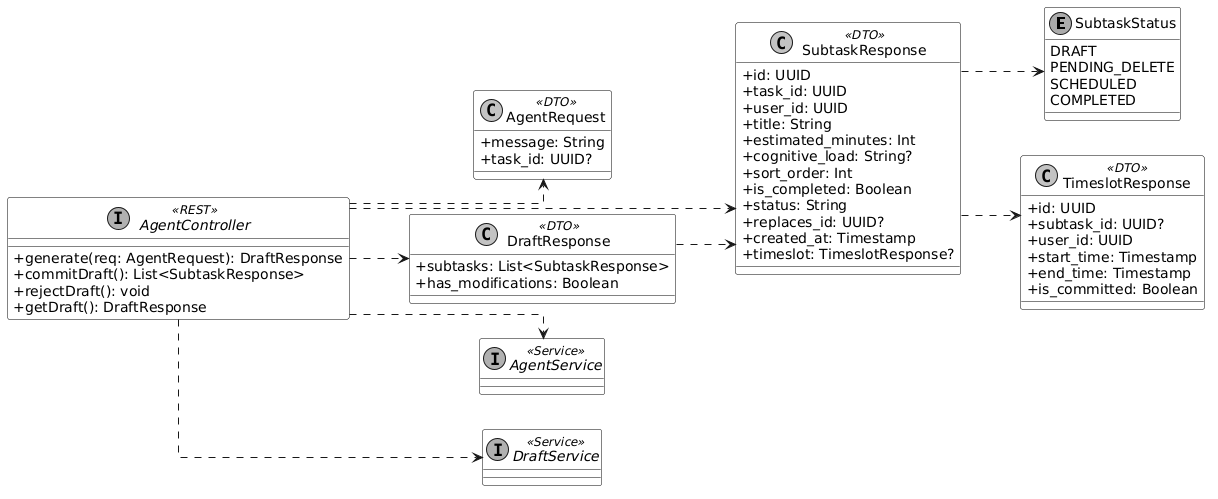

The diagram above was rendered by PlantUML. Its source (embedded in the PNG):
@startuml
skinparam monochrome true
skinparam shadowing false
skinparam defaultFontName Arial
skinparam classAttributeIconSize 0
skinparam linetype ortho
skinparam classBackgroundColor transparent
skinparam classBorderColor black
skinparam classAttributeBackgroundColor transparent
skinparam backgroundColor transparent
left to right direction

enum SubtaskStatus {
    DRAFT
    PENDING_DELETE
    SCHEDULED
    COMPLETED
}

class TimeslotResponse <<DTO>> {
    + id: UUID
    + subtask_id: UUID?
    + user_id: UUID
    + start_time: Timestamp
    + end_time: Timestamp
    + is_committed: Boolean
}

class SubtaskResponse <<DTO>> {
    + id: UUID
    + task_id: UUID
    + user_id: UUID
    + title: String
    + estimated_minutes: Int
    + cognitive_load: String?
    + sort_order: Int
    + is_completed: Boolean
    + status: String
    + replaces_id: UUID?
    + created_at: Timestamp
    + timeslot: TimeslotResponse?
}

class AgentRequest <<DTO>> {
    + message: String
    + task_id: UUID?
}

class DraftResponse <<DTO>> {
    + subtasks: List<SubtaskResponse>
    + has_modifications: Boolean
}

interface AgentController <<REST>> {
    + generate(req: AgentRequest): DraftResponse
    + commitDraft(): List<SubtaskResponse>
    + rejectDraft(): void
    + getDraft(): DraftResponse
}

interface AgentService <<Service>>
interface DraftService <<Service>>

AgentController ..> AgentRequest
AgentController ..> DraftResponse
AgentController ..> SubtaskResponse
AgentController ..> AgentService
AgentController ..> DraftService

SubtaskResponse ..> SubtaskStatus
SubtaskResponse ..> TimeslotResponse
DraftResponse ..> SubtaskResponse
@enduml